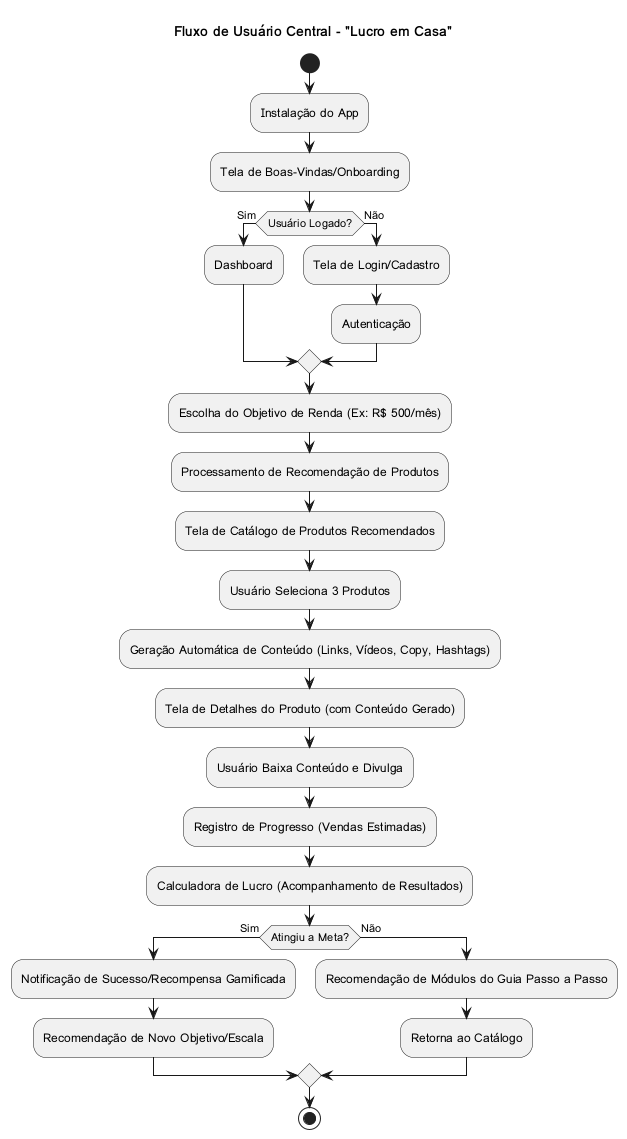

The diagram above was rendered by PlantUML. Its source (embedded in the PNG):
@startuml
skinparam monochrome true
skinparam packageStyle rectangle

title Fluxo de Usuário Central - "Lucro em Casa"

start

:Instalação do App;
:Tela de Boas-Vindas/Onboarding;

if (Usuário Logado?) then (Sim)
  :Dashboard;
else (Não)
  :Tela de Login/Cadastro;
  :Autenticação;
endif

:Escolha do Objetivo de Renda (Ex: R$ 500/mês);
:Processamento de Recomendação de Produtos;

:Tela de Catálogo de Produtos Recomendados;

:Usuário Seleciona 3 Produtos;

:Geração Automática de Conteúdo (Links, Vídeos, Copy, Hashtags);

:Tela de Detalhes do Produto (com Conteúdo Gerado);

:Usuário Baixa Conteúdo e Divulga;

:Registro de Progresso (Vendas Estimadas);

:Calculadora de Lucro (Acompanhamento de Resultados);

if (Atingiu a Meta?) then (Sim)
  :Notificação de Sucesso/Recompensa Gamificada;
  :Recomendação de Novo Objetivo/Escala;
else (Não)
  :Recomendação de Módulos do Guia Passo a Passo;
  :Retorna ao Catálogo;
endif

stop
@enduml